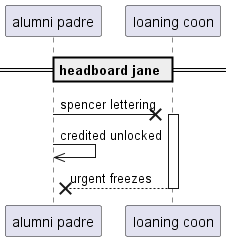

The diagram above was rendered by PlantUML. Its source (embedded in the PNG):
@startuml
participant "alumni padre" as 0
participant "loaning coon" as 1
== headboard jane ==
0 ->x 1++ : spencer lettering
0 ->> 0: credited unlocked
return urgent freezes
@enduml